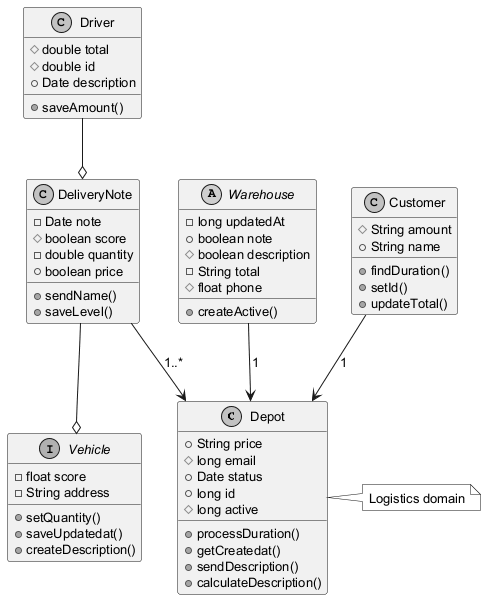

The diagram above was rendered by PlantUML. Its source (embedded in the PNG):
@startuml
skinparam monochrome true
skinparam defaultFontSize 13
class Depot {
  +String price
  #long email
  +Date status
  +long id
  #long active
  +processDuration()
  +getCreatedat()
  +sendDescription()
  +calculateDescription()
}
class Driver {
  #double total
  #double id
  +Date description
  +saveAmount()
}
class DeliveryNote {
  -Date note
  #boolean score
  -double quantity
  +boolean price
  +sendName()
  +saveLevel()
}
abstract class Warehouse {
  -long updatedAt
  +boolean note
  #boolean description
  -String total
  #float phone
  +createActive()
}
class Customer {
  #String amount
  +String name
  +findDuration()
  +setId()
  +updateTotal()
}
interface Vehicle {
  -float score
  -String address
  +setQuantity()
  +saveUpdatedat()
  +createDescription()
}
DeliveryNote --o Vehicle
Driver --o DeliveryNote
Customer --> Depot : "1"
Warehouse --> Depot : "1"
DeliveryNote --> Depot : "1..*"
note right of Depot : Logistics domain
@enduml